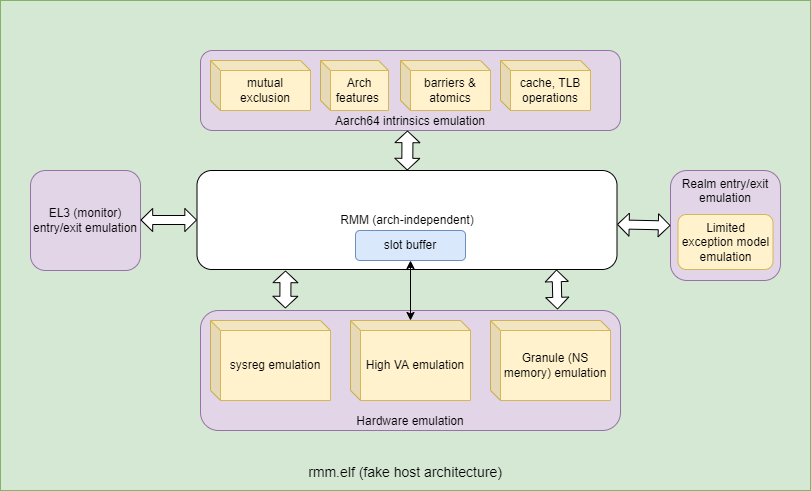

The diagram above was exported from draw.io. Its source (the exported page's mxGraphModel, read from the mxfile embedded in the PNG):
<mxGraphModel dx="604" dy="497" grid="1" gridSize="10" guides="1" tooltips="1" connect="1" arrows="1" fold="1" page="1" pageScale="1" pageWidth="700" pageHeight="1000" math="0" shadow="0">
  <root>
    <mxCell id="0" />
    <mxCell id="1" parent="0" />
    <mxCell id="dKdSaXE48SgPbhcamS2K-30" value="&lt;br&gt;&lt;br&gt;&lt;br&gt;&lt;br&gt;&lt;br&gt;&lt;br&gt;&lt;br&gt;&lt;br&gt;&lt;br&gt;&lt;br&gt;&lt;br&gt;&lt;br&gt;&lt;br&gt;&lt;br&gt;&lt;br&gt;&lt;br&gt;&lt;br&gt;&lt;br&gt;&lt;br&gt;&lt;br&gt;&lt;br&gt;&lt;br&gt;&lt;br&gt;&lt;br&gt;&lt;br&gt;&lt;br&gt;&lt;br&gt;rmm.elf (fake host architecture)" style="whiteSpace=wrap;html=1;strokeColor=#82b366;strokeWidth=1;fillColor=#d5e8d4;fontSize=14;" parent="1" vertex="1">
      <mxGeometry x="9" y="20" width="810" height="490" as="geometry" />
    </mxCell>
    <mxCell id="jmdodv3Fztrr-cFkA70e-1" value="RMM (arch-independent)&lt;br&gt;" style="rounded=1;whiteSpace=wrap;html=1;" parent="1" vertex="1">
      <mxGeometry x="205.5" y="190" width="420" height="99" as="geometry" />
    </mxCell>
    <mxCell id="jmdodv3Fztrr-cFkA70e-2" value="EL3 (monitor) entry/exit emulation" style="rounded=1;whiteSpace=wrap;html=1;fillColor=#e1d5e7;strokeColor=#9673a6;" parent="1" vertex="1">
      <mxGeometry x="39" y="190" width="110" height="100" as="geometry" />
    </mxCell>
    <mxCell id="jmdodv3Fztrr-cFkA70e-3" value="Realm entry/exit emulation" style="rounded=1;whiteSpace=wrap;html=1;fillColor=#e1d5e7;strokeColor=#9673a6;verticalAlign=top;" parent="1" vertex="1">
      <mxGeometry x="679" y="190" width="110" height="110" as="geometry" />
    </mxCell>
    <mxCell id="jmdodv3Fztrr-cFkA70e-4" value="Hardware emulation" style="rounded=1;whiteSpace=wrap;html=1;labelPosition=center;verticalLabelPosition=middle;align=center;verticalAlign=bottom;fillColor=#e1d5e7;strokeColor=#9673a6;" parent="1" vertex="1">
      <mxGeometry x="209" y="330" width="420" height="120" as="geometry" />
    </mxCell>
    <mxCell id="jmdodv3Fztrr-cFkA70e-5" value="sysreg emulation" style="shape=cube;whiteSpace=wrap;html=1;boundedLbl=1;backgroundOutline=1;darkOpacity=0.05;darkOpacity2=0.1;size=10;fillColor=#fff2cc;strokeColor=#d6b656;" parent="1" vertex="1">
      <mxGeometry x="219" y="340" width="120" height="80" as="geometry" />
    </mxCell>
    <mxCell id="jmdodv3Fztrr-cFkA70e-6" value="High VA emulation" style="shape=cube;whiteSpace=wrap;html=1;boundedLbl=1;backgroundOutline=1;darkOpacity=0.05;darkOpacity2=0.1;size=10;fillColor=#fff2cc;strokeColor=#d6b656;" parent="1" vertex="1">
      <mxGeometry x="359" y="340" width="120" height="80" as="geometry" />
    </mxCell>
    <mxCell id="jmdodv3Fztrr-cFkA70e-7" value="Granule (NS memory) emulation" style="shape=cube;whiteSpace=wrap;html=1;boundedLbl=1;backgroundOutline=1;darkOpacity=0.05;darkOpacity2=0.1;size=10;fillColor=#fff2cc;strokeColor=#d6b656;" parent="1" vertex="1">
      <mxGeometry x="499" y="340" width="120" height="80" as="geometry" />
    </mxCell>
    <mxCell id="jmdodv3Fztrr-cFkA70e-8" value="" style="shape=flexArrow;endArrow=classic;startArrow=classic;html=1;rounded=0;entryX=0;entryY=0.5;entryDx=0;entryDy=0;width=9;endSize=3.56;startWidth=13;startSize=3.56;endWidth=13;fillColor=default;" parent="1" target="jmdodv3Fztrr-cFkA70e-1" edge="1">
      <mxGeometry width="100" height="100" relative="1" as="geometry">
        <mxPoint x="149" y="239.5" as="sourcePoint" />
        <mxPoint x="199" y="241" as="targetPoint" />
      </mxGeometry>
    </mxCell>
    <mxCell id="jmdodv3Fztrr-cFkA70e-10" value="" style="shape=flexArrow;endArrow=classic;startArrow=classic;html=1;rounded=0;width=9;endSize=3.56;startWidth=13;startSize=3.56;endWidth=13;exitX=0;exitY=0.5;exitDx=0;exitDy=0;fillColor=default;" parent="1" source="jmdodv3Fztrr-cFkA70e-3" target="jmdodv3Fztrr-cFkA70e-1" edge="1">
      <mxGeometry width="100" height="100" relative="1" as="geometry">
        <mxPoint x="159" y="249.5" as="sourcePoint" />
        <mxPoint x="629" y="240" as="targetPoint" />
      </mxGeometry>
    </mxCell>
    <mxCell id="jmdodv3Fztrr-cFkA70e-11" value="slot buffer" style="rounded=1;whiteSpace=wrap;html=1;fillColor=#dae8fc;strokeColor=#6c8ebf;" parent="1" vertex="1">
      <mxGeometry x="364" y="250" width="110" height="30" as="geometry" />
    </mxCell>
    <mxCell id="jmdodv3Fztrr-cFkA70e-13" value="" style="endArrow=classic;startArrow=classic;html=1;rounded=0;entryX=0.5;entryY=1;entryDx=0;entryDy=0;" parent="1" source="jmdodv3Fztrr-cFkA70e-6" target="jmdodv3Fztrr-cFkA70e-11" edge="1">
      <mxGeometry width="50" height="50" relative="1" as="geometry">
        <mxPoint x="659" y="370" as="sourcePoint" />
        <mxPoint x="709" y="320" as="targetPoint" />
      </mxGeometry>
    </mxCell>
    <mxCell id="jmdodv3Fztrr-cFkA70e-15" value="" style="shape=flexArrow;endArrow=classic;startArrow=classic;html=1;rounded=0;width=9;endSize=3.56;startWidth=13;startSize=3.56;endWidth=13;exitX=0.856;exitY=1;exitDx=0;exitDy=0;entryX=0.85;entryY=-0.008;entryDx=0;entryDy=0;exitPerimeter=0;entryPerimeter=0;fillColor=default;" parent="1" source="jmdodv3Fztrr-cFkA70e-1" target="jmdodv3Fztrr-cFkA70e-4" edge="1">
      <mxGeometry width="100" height="100" relative="1" as="geometry">
        <mxPoint x="689" y="250" as="sourcePoint" />
        <mxPoint x="635.5" y="249.89848197343463" as="targetPoint" />
      </mxGeometry>
    </mxCell>
    <mxCell id="jmdodv3Fztrr-cFkA70e-17" value="" style="shape=flexArrow;endArrow=classic;startArrow=classic;html=1;rounded=0;width=11;endSize=3.56;startWidth=13;startSize=3.56;endWidth=13;entryX=0.202;entryY=-0.017;entryDx=0;entryDy=0;entryPerimeter=0;fillColor=default;" parent="1" target="jmdodv3Fztrr-cFkA70e-4" edge="1">
      <mxGeometry width="100" height="100" relative="1" as="geometry">
        <mxPoint x="294" y="290" as="sourcePoint" />
        <mxPoint x="576" y="339.03999999999996" as="targetPoint" />
      </mxGeometry>
    </mxCell>
    <mxCell id="jmdodv3Fztrr-cFkA70e-19" value="Aarch64 intrinsics emulation" style="rounded=1;whiteSpace=wrap;html=1;labelPosition=center;verticalLabelPosition=middle;align=center;verticalAlign=bottom;fillColor=#e1d5e7;strokeColor=#9673a6;" parent="1" vertex="1">
      <mxGeometry x="209" y="70" width="420" height="80" as="geometry" />
    </mxCell>
    <mxCell id="jmdodv3Fztrr-cFkA70e-20" value="mutual exclusion" style="shape=cube;whiteSpace=wrap;html=1;boundedLbl=1;backgroundOutline=1;darkOpacity=0.05;darkOpacity2=0.1;size=10;fillColor=#fff2cc;strokeColor=#d6b656;" parent="1" vertex="1">
      <mxGeometry x="219" y="80" width="100" height="50" as="geometry" />
    </mxCell>
    <mxCell id="jmdodv3Fztrr-cFkA70e-21" value="barriers &amp;amp; atomics" style="shape=cube;whiteSpace=wrap;html=1;boundedLbl=1;backgroundOutline=1;darkOpacity=0.05;darkOpacity2=0.1;size=10;fillColor=#fff2cc;strokeColor=#d6b656;" parent="1" vertex="1">
      <mxGeometry x="409" y="80" width="90" height="50" as="geometry" />
    </mxCell>
    <mxCell id="jmdodv3Fztrr-cFkA70e-22" value="Arch features&amp;nbsp;" style="shape=cube;whiteSpace=wrap;html=1;boundedLbl=1;backgroundOutline=1;darkOpacity=0.05;darkOpacity2=0.1;size=10;fillColor=#fff2cc;strokeColor=#d6b656;" parent="1" vertex="1">
      <mxGeometry x="329" y="80" width="68" height="50" as="geometry" />
    </mxCell>
    <mxCell id="jmdodv3Fztrr-cFkA70e-23" value="cache, TLB operations" style="shape=cube;whiteSpace=wrap;html=1;boundedLbl=1;backgroundOutline=1;darkOpacity=0.05;darkOpacity2=0.1;size=10;fillColor=#fff2cc;strokeColor=#d6b656;" parent="1" vertex="1">
      <mxGeometry x="509" y="80" width="90" height="50" as="geometry" />
    </mxCell>
    <mxCell id="jmdodv3Fztrr-cFkA70e-24" value="" style="shape=flexArrow;endArrow=classic;startArrow=classic;html=1;rounded=0;width=11;endSize=3.56;startWidth=13;startSize=3.56;endWidth=13;fillColor=default;" parent="1" target="jmdodv3Fztrr-cFkA70e-1" edge="1">
      <mxGeometry width="100" height="100" relative="1" as="geometry">
        <mxPoint x="416" y="150" as="sourcePoint" />
        <mxPoint x="576" y="339.03999999999996" as="targetPoint" />
      </mxGeometry>
    </mxCell>
    <mxCell id="jmdodv3Fztrr-cFkA70e-25" value="Limited exception model emulation" style="rounded=1;whiteSpace=wrap;html=1;fillColor=#fff2cc;strokeColor=#d6b656;" parent="1" vertex="1">
      <mxGeometry x="686.5" y="234" width="95" height="55" as="geometry" />
    </mxCell>
  </root>
</mxGraphModel>